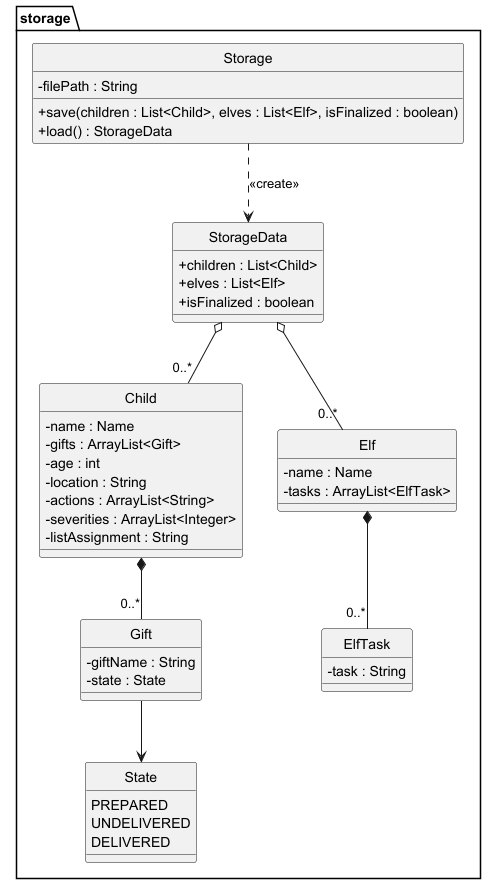

The diagram above was rendered by PlantUML. Its source (embedded in the PNG):
@startuml
skinparam classAttributeIconSize 0
skinparam style strictuml
package storage {

class Storage {
  - filePath : String
  + save(children : List<Child>, elves : List<Elf>, isFinalized : boolean)
  + load() : StorageData
}

class StorageData {
  + children : List<Child>
  + elves : List<Elf>
  + isFinalized : boolean
}

class Child {
  - name : Name
  - gifts : ArrayList<Gift>
  - age : int
  - location : String
  - actions : ArrayList<String>
  - severities : ArrayList<Integer>
  - listAssignment : String 
}

class Gift {
  - giftName : String
  - state : State
}

class Elf {
  - name : Name
  - tasks : ArrayList<ElfTask>
}

class ElfTask {
  - task : String
}

enum State {
  PREPARED
  UNDELIVERED
  DELIVERED
}

}

Storage ..> StorageData : <<create>>

StorageData o-- "0..*" Child
StorageData o-- "0..*" Elf

Child *-- "0..*" Gift
Elf *-- "0..*" ElfTask

Gift --> State

@enduml